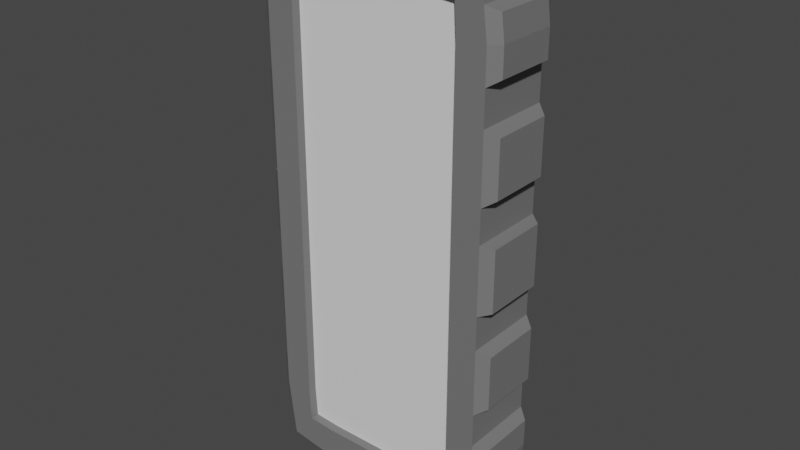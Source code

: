 # Source: ButtonBackground.blend  (saved by Blender 2.90.8; exported with 4.5.12 LTS)
import bpy
from mathutils import Matrix  # noqa: F401  (used for matrix-valued properties, if any)

bpy.ops.wm.read_factory_settings(use_empty=True)
scene = bpy.context.scene
scene.name = 'Scene'

# ---- collections
col_collection = bpy.data.collections.new('Collection'); scene.collection.children.link(col_collection)

# ---- materials (node trees are filled in below, after node groups)
mat_lightmetal = bpy.data.materials.new('LightMetal')
mat_lightmetal.alpha_threshold = 0.0
mat_lightmetal.use_transparent_shadow = False
mat_lightmetal.line_color = (0.0, 0.0, 0.0, 1.0)
mat_darkmetal = bpy.data.materials.new('DarkMetal')
mat_darkmetal.use_transparent_shadow = False

# ---- material node trees
mat_lightmetal.use_nodes = True; mat_lightmetal.node_tree.nodes.clear()
_N = mat_lightmetal.node_tree.nodes; _L = mat_lightmetal.node_tree.links
n0 = _N.new('ShaderNodeOutputMaterial'); n0.name = 'Material Output'; n0.location = (300, 300)
n1 = _N.new('ShaderNodeBsdfPrincipled'); n1.name = 'Principled BSDF'; n1.location = (10, 300)
n1.distribution = 'GGX'
n1.subsurface_method = 'BURLEY'
n1.inputs[2].default_value = 0.4
n1.inputs[3].default_value = 1.45
n1.inputs[27].default_value = (0.0, 0.0, 0.0, 1.0)
n1.inputs[28].default_value = 1.0
_L.new(n1.outputs[0], n0.inputs[0])
n0.is_active_output = True
mat_darkmetal.use_nodes = True; mat_darkmetal.node_tree.nodes.clear()
_N = mat_darkmetal.node_tree.nodes; _L = mat_darkmetal.node_tree.links
n0 = _N.new('ShaderNodeBsdfPrincipled'); n0.name = 'Principled BSDF'; n0.location = (10, 300)
n0.distribution = 'GGX'
n0.subsurface_method = 'BURLEY'
n0.inputs[0].default_value = (0.1734, 0.1734, 0.1734, 1.0)
n0.inputs[3].default_value = 1.45
n0.inputs[27].default_value = (0.0, 0.0, 0.0, 1.0)
n0.inputs[28].default_value = 1.0
n1 = _N.new('ShaderNodeOutputMaterial'); n1.name = 'Material Output'; n1.location = (300, 300)
_L.new(n0.outputs[0], n1.inputs[0])
n1.is_active_output = True

# ---- world
world_world = bpy.data.worlds.new('World'); scene.world = world_world
world_world.use_nodes = True; world_world.node_tree.nodes.clear()
_N = world_world.node_tree.nodes; _L = world_world.node_tree.links
n0 = _N.new('ShaderNodeOutputWorld'); n0.name = 'World Output'; n0.location = (300, 300)
n1 = _N.new('ShaderNodeBackground'); n1.name = 'Background'; n1.location = (10, 300)
n1.inputs[0].default_value = (0.05088, 0.05088, 0.05088, 1.0)
_L.new(n1.outputs[0], n0.inputs[0])
n0.is_active_output = True
world_world.color = (0.05088, 0.05088, 0.05088)
world_world.use_sun_shadow = False
world_world.sun_shadow_jitter_overblur = 0.0

# ---- meshes
me_cube = bpy.data.meshes.new('Cube')
me_cube.from_pydata([(0.28, 0.1, 0.68), (0.28, -0.1, 0.68), (0.0, 0.1, 0.35), (0.3, -0.1, 0.35), (0.15, -0.1, 0.7), (0.3, 0.1, 0.35), (0.3, 0.1, 0.0), (0.15, 0.1, 0.0), (0.3, -0.1, 0.0), (0.15, 0.1, 0.7), (0.0, -0.1, 0.7), (0.15, 0.1, 0.35), (0.0, 0.1, 0.7), (0.0, 0.1, 0.0), (0.15, 0.1, 0.525), (0.0, 0.1, 0.525), (0.3, -0.1, 0.525), (0.3, 0.1, 0.525), (0.15, 0.1, 0.175), (0.3, 0.1, 0.175), (0.3, -0.1, 0.175), (0.0, 0.1, 0.175), (0.0, 0.1, 0.6125), (0.0, -0.1, 0.6125), (0.15, 0.1, 0.6125), (0.29, -0.1, 0.6025), (0.29, 0.1, 0.6025), (0.15, -0.1, 0.6125), (0.225, -0.1, 0.35), (0.215, 0.1, 0.69), (0.225, 0.1, 0.35), (0.225, 0.1, 0.0), (0.225, -0.1, 0.0), (0.215, -0.1, 0.69), (0.225, 0.1, 0.525), (0.225, -0.1, 0.525), (0.225, 0.1, 0.175), (0.225, -0.1, 0.175), (0.22, 0.1, 0.6075), (0.22, -0.1, 0.6075), (0.075, 0.1, 0.35), (0.075, -0.1, 0.7), (0.075, 0.1, 0.0), (0.075, 0.1, 0.7), (0.075, 0.1, 0.525), (0.075, 0.1, 0.175), (0.075, -0.1, 0.6125), (0.075, 0.1, 0.6125), (0.15, 0.1, 0.4375), (0.0, 0.1, 0.4375), (0.3, -0.1, 0.4375), (0.3, 0.1, 0.4375), (0.225, 0.1, 0.4375), (0.225, -0.1, 0.4375), (0.075, 0.1, 0.4375), (0.15, 0.1, 0.2625), (0.3, 0.1, 0.2625), (0.3, -0.1, 0.2625), (0.0, 0.1, 0.2625), (0.225, 0.1, 0.2625), (0.225, -0.1, 0.2625), (0.075, 0.1, 0.2625), (0.15, 0.1, 0.0875), (0.3, 0.1, 0.0875), (0.3, -0.1, 0.0875), (0.0, 0.1, 0.0875), (0.225, -0.1, 0.0875), (0.225, 0.1, 0.0875), (0.075, 0.1, 0.0875), (0.3275, 0.08, 0.3325), (0.3275, -0.08, 0.3325), (0.3275, 0.08, 0.07875), (0.3275, 0.08, 0.0), (0.3275, -0.08, 0.07875), (0.3275, -0.08, 0.0), (0.1514, 0.08, 0.7267), (0.1514, -0.08, 0.7267), (0.2051, -0.08, 0.7185), (0.08975, 0.08, 0.7268), (0.3186, -0.08, 0.5895), (0.3267, -0.08, 0.5261), (0.3186, 0.08, 0.5895), (0.3267, 0.08, 0.5261), (0.3275, 0.08, 0.2625), (0.3275, 0.08, 0.1925), (0.3275, -0.08, 0.2625), (0.3275, -0.08, 0.1925), (0.2051, 0.08, 0.7185), (0.08975, -0.08, 0.7268), (0.3268, -0.08, 0.4547), (0.3268, 0.08, 0.4547), (0.0, -0.07664, 0.6125), (0.0, -0.07664, 0.525), (0.225, -0.07664, 0.35), (0.15, -0.07664, 0.35), (0.15, -0.07664, 0.0875), (0.15, -0.07664, 0.0), (0.075, -0.07664, 0.35), (0.0, -0.07664, 0.35), (0.225, -0.07664, 0.0), (0.0, -0.07664, 0.4375), (0.075, -0.07664, 0.0), (0.0, -0.07664, 0.0), (0.15, -0.07664, 0.4375), (0.0, -0.07664, 0.0875), (0.15, -0.07664, 0.6125), (0.15, -0.07664, 0.525), (0.075, -0.07664, 0.525), (0.225, -0.07664, 0.525), (0.15, -0.07664, 0.2625), (0.15, -0.07664, 0.175), (0.0, -0.07664, 0.2625), (0.0, -0.07664, 0.175), (0.225, -0.07664, 0.175), (0.075, -0.07664, 0.175), (0.075, -0.07664, 0.6125), (0.22, -0.07664, 0.6075), (0.225, -0.07664, 0.0875), (0.225, -0.07664, 0.2625), (0.225, -0.07664, 0.4375), (0.075, -0.07664, 0.0875), (0.075, -0.07664, 0.4375), (0.075, -0.07664, 0.2625)], [], [(47, 43, 9, 24), (39, 33, 4, 27), (26, 0, 1, 25), (38, 29, 0, 26), (3, 57, 85, 70), (52, 34, 17, 51), (61, 40, 11, 55), (29, 9, 75, 87), (17, 26, 81, 82), (59, 30, 5, 56), (46, 41, 10, 23), (43, 12, 10, 41), (54, 44, 14, 48), (67, 36, 19, 63), (63, 19, 20, 64), (68, 45, 18, 62), (34, 38, 26, 17), (56, 5, 69, 83), (44, 47, 24, 14), (16, 25, 39, 35), (14, 24, 38, 34), (64, 20, 37, 66), (62, 18, 36, 67), (55, 11, 30, 59), (0, 29, 33, 1), (57, 3, 28, 60), (48, 14, 34, 52), (24, 9, 29, 38), (50, 16, 35, 53), (25, 1, 33, 39), (15, 22, 47, 44), (65, 21, 45, 68), (49, 15, 44, 54), (20, 19, 84, 86), (27, 4, 41, 46), (58, 2, 40, 61), (22, 12, 43, 47), (39, 27, 105, 116), (60, 28, 93, 118), (2, 49, 54, 40), (3, 50, 53, 28), (11, 48, 52, 30), (40, 54, 48, 11), (35, 39, 116, 108), (30, 52, 51, 5), (5, 51, 50, 3), (27, 46, 115, 105), (37, 60, 118, 113), (21, 58, 61, 45), (20, 57, 60, 37), (18, 55, 59, 36), (36, 59, 56, 19), (25, 16, 80, 79), (46, 23, 91, 115), (45, 61, 55, 18), (53, 35, 108, 119), (13, 65, 68, 42), (66, 37, 113, 117), (7, 62, 67, 31), (8, 64, 66, 32), (32, 66, 117, 99), (42, 68, 62, 7), (28, 53, 119, 93), (9, 43, 78, 75), (31, 67, 63, 6), (90, 82, 80, 89), (83, 69, 70, 85), (87, 75, 76, 77), (82, 81, 79, 80), (75, 78, 88, 76), (84, 83, 85, 86), (72, 71, 73, 74), (4, 33, 77, 76), (6, 63, 71, 72), (33, 29, 87, 77), (19, 56, 83, 84), (41, 4, 76, 88), (43, 41, 88, 78), (57, 20, 86, 85), (50, 51, 90, 89), (64, 8, 74, 73), (26, 25, 79, 81), (16, 50, 89, 80), (63, 64, 73, 71), (5, 3, 70, 69), (51, 17, 82, 90), (122, 97, 98, 111), (119, 108, 106, 103), (121, 107, 92, 100), (118, 93, 94, 109), (117, 113, 110, 95), (120, 114, 112, 104), (107, 115, 91, 92), (108, 116, 105, 106), (106, 105, 115, 107), (95, 110, 114, 120), (103, 106, 107, 121), (109, 94, 97, 122), (94, 103, 121, 97), (97, 121, 100, 98), (93, 119, 103, 94), (110, 109, 122, 114), (113, 118, 109, 110), (114, 122, 111, 112), (96, 95, 120, 101), (101, 120, 104, 102), (99, 117, 95, 96)])
me_cube.polygons.foreach_set('material_index', [0, 1, 1, 0, 1, 0, 0, 0, 0, 0, 1, 1, 0, 0, 1, 0, 0, 0, 0, 1, 0, 1, 0, 0, 1, 1, 0, 0, 1, 1, 0, 0, 0, 1, 1, 0, 0, 1, 1, 0, 1, 0, 0, 1, 0, 1, 1, 1, 0, 1, 0, 0, 1, 1, 0, 1, 0, 1, 0, 1, 1, 0, 1, 0, 0, 1, 1, 1, 1, 1, 1, 1, 1, 0, 1, 0, 1, 1, 1, 1, 1, 1, 1, 1, 1, 0, 0, 0, 0, 0, 0, 0, 0, 0, 0, 0, 0, 0, 0, 0, 0, 0, 0, 0, 0, 0, 0])
_uv = me_cube.uv_layers.new(name='UVMap')
_uv.uv.foreach_set('vector', [0.6094, 0.4062, 0.625, 0.4062, 0.625, 0.4375, 0.6094, 0.4375, 0.6094, 0.7812, 0.625, 0.7812, 0.625, 0.8125, 0.6094, 0.8125, 0.6094, 0.5, 0.625, 0.5, 0.625, 0.75, 0.6094, 0.75, 0.6094, 0.4688, 0.625, 0.4688, 0.625, 0.5, 0.6094, 0.5, 0.5625, 0.75, 0.5469, 0.75, 0.5469, 0.75, 0.5625, 0.75, 0.5781, 0.4688, 0.5938, 0.4688, 0.5938, 0.5, 0.5781, 0.5, 0.5469, 0.4062, 0.5625, 0.4062, 0.5625, 0.4375, 0.5469, 0.4375, 0.625, 0.4688, 0.625, 0.4375, 0.625, 0.4375, 0.625, 0.4688, 0.5938, 0.5, 0.6094, 0.5, 0.6094, 0.5, 0.5938, 0.5, 0.5469, 0.4688, 0.5625, 0.4688, 0.5625, 0.5, 0.5469, 0.5, 0.6094, 0.8438, 0.625, 0.8438, 0.625, 0.875, 0.6094, 0.875, 0.7188, 0.5, 0.75, 0.5, 0.75, 0.75, 0.7188, 0.75, 0.5781, 0.4062, 0.5938, 0.4062, 0.5938, 0.4375, 0.5781, 0.4375, 0.5156, 0.4688, 0.5312, 0.4688, 0.5312, 0.5, 0.5156, 0.5, 0.5156, 0.5, 0.5312, 0.5, 0.5312, 0.75, 0.5156, 0.75, 0.5156, 0.4062, 0.5312, 0.4062, 0.5312, 0.4375, 0.5156, 0.4375, 0.5938, 0.4688, 0.6094, 0.4688, 0.6094, 0.5, 0.5938, 0.5, 0.5469, 0.5, 0.5625, 0.5, 0.5625, 0.5, 0.5469, 0.5, 0.5938, 0.4062, 0.6094, 0.4062, 0.6094, 0.4375, 0.5938, 0.4375, 0.5938, 0.75, 0.6094, 0.75, 0.6094, 0.7812, 0.5938, 0.7812, 0.5938, 0.4375, 0.6094, 0.4375, 0.6094, 0.4688, 0.5938, 0.4688, 0.5156, 0.75, 0.5312, 0.75, 0.5312, 0.7812, 0.5156, 0.7812, 0.5156, 0.4375, 0.5312, 0.4375, 0.5312, 0.4688, 0.5156, 0.4688, 0.5469, 0.4375, 0.5625, 0.4375, 0.5625, 0.4688, 0.5469, 0.4688, 0.625, 0.5, 0.6562, 0.5, 0.6562, 0.75, 0.625, 0.75, 0.5469, 0.75, 0.5625, 0.75, 0.5625, 0.7812, 0.5469, 0.7812, 0.5781, 0.4375, 0.5938, 0.4375, 0.5938, 0.4688, 0.5781, 0.4688, 0.6094, 0.4375, 0.625, 0.4375, 0.625, 0.4688, 0.6094, 0.4688, 0.5781, 0.75, 0.5938, 0.75, 0.5938, 0.7812, 0.5781, 0.7812, 0.6094, 0.75, 0.625, 0.75, 0.625, 0.7812, 0.6094, 0.7812, 0.5938, 0.375, 0.6094, 0.375, 0.6094, 0.4062, 0.5938, 0.4062, 0.5156, 0.375, 0.5312, 0.375, 0.5312, 0.4062, 0.5156, 0.4062, 0.5781, 0.375, 0.5938, 0.375, 0.5938, 0.4062, 0.5781, 0.4062, 0.5312, 0.75, 0.5312, 0.5, 0.5312, 0.5, 0.5312, 0.75, 0.6094, 0.8125, 0.625, 0.8125, 0.625, 0.8438, 0.6094, 0.8438, 0.5469, 0.375, 0.5625, 0.375, 0.5625, 0.4062, 0.5469, 0.4062, 0.6094, 0.375, 0.625, 0.375, 0.625, 0.4062, 0.6094, 0.4062, 0.6094, 0.7812, 0.6094, 0.8125, 0.6094, 0.8125, 0.6094, 0.7812, 0.5469, 0.7812, 0.5625, 0.7812, 0.5625, 0.7812, 0.5469, 0.7812, 0.5625, 0.375, 0.5781, 0.375, 0.5781, 0.4062, 0.5625, 0.4062, 0.5625, 0.75, 0.5781, 0.75, 0.5781, 0.7812, 0.5625, 0.7812, 0.5625, 0.4375, 0.5781, 0.4375, 0.5781, 0.4688, 0.5625, 0.4688, 0.5625, 0.4062, 0.5781, 0.4062, 0.5781, 0.4375, 0.5625, 0.4375, 0.5938, 0.7812, 0.6094, 0.7812, 0.6094, 0.7812, 0.5938, 0.7812, 0.5625, 0.4688, 0.5781, 0.4688, 0.5781, 0.5, 0.5625, 0.5, 0.5625, 0.5, 0.5781, 0.5, 0.5781, 0.75, 0.5625, 0.75, 0.6094, 0.8125, 0.6094, 0.8438, 0.6094, 0.8438, 0.6094, 0.8125, 0.5312, 0.7812, 0.5469, 0.7812, 0.5469, 0.7812, 0.5312, 0.7812, 0.5312, 0.375, 0.5469, 0.375, 0.5469, 0.4062, 0.5312, 0.4062, 0.5312, 0.75, 0.5469, 0.75, 0.5469, 0.7812, 0.5312, 0.7812, 0.5312, 0.4375, 0.5469, 0.4375, 0.5469, 0.4688, 0.5312, 0.4688, 0.5312, 0.4688, 0.5469, 0.4688, 0.5469, 0.5, 0.5312, 0.5, 0.6094, 0.75, 0.5938, 0.75, 0.5938, 0.75, 0.6094, 0.75, 0.6094, 0.8438, 0.6094, 0.875, 0.6094, 0.875, 0.6094, 0.8438, 0.5312, 0.4062, 0.5469, 0.4062, 0.5469, 0.4375, 0.5312, 0.4375, 0.5781, 0.7812, 0.5938, 0.7812, 0.5938, 0.7812, 0.5781, 0.7812, 0.5, 0.375, 0.5156, 0.375, 0.5156, 0.4062, 0.5, 0.4062, 0.5156, 0.7812, 0.5312, 0.7812, 0.5312, 0.7812, 0.5156, 0.7812, 0.5, 0.4375, 0.5156, 0.4375, 0.5156, 0.4688, 0.5, 0.4688, 0.5, 0.75, 0.5156, 0.75, 0.5156, 0.7812, 0.5, 0.7812, 0.5, 0.7812, 0.5156, 0.7812, 0.5156, 0.7812, 0.5, 0.7812, 0.5, 0.4062, 0.5156, 0.4062, 0.5156, 0.4375, 0.5, 0.4375, 0.5625, 0.7812, 0.5781, 0.7812, 0.5781, 0.7812, 0.5625, 0.7812, 0.625, 0.4375, 0.625, 0.4062, 0.625, 0.4062, 0.625, 0.4375, 0.5, 0.4688, 0.5156, 0.4688, 0.5156, 0.5, 0.5, 0.5, 0.5781, 0.5, 0.5938, 0.5, 0.5938, 0.75, 0.5781, 0.75, 0.5469, 0.5, 0.5625, 0.5, 0.5625, 0.75, 0.5469, 0.75, 0.6562, 0.5, 0.6875, 0.5, 0.6875, 0.75, 0.6562, 0.75, 0.5938, 0.5, 0.6094, 0.5, 0.6094, 0.75, 0.5938, 0.75, 0.6875, 0.5, 0.7188, 0.5, 0.7188, 0.75, 0.6875, 0.75, 0.5312, 0.5, 0.5469, 0.5, 0.5469, 0.75, 0.5312, 0.75, 0.5, 0.5, 0.5156, 0.5, 0.5156, 0.75, 0.5, 0.75, 0.625, 0.8125, 0.625, 0.7812, 0.625, 0.7812, 0.625, 0.8125, 0.5, 0.5, 0.5156, 0.5, 0.5156, 0.5, 0.5, 0.5, 0.6562, 0.75, 0.6562, 0.5, 0.6562, 0.5, 0.6562, 0.75, 0.5312, 0.5, 0.5469, 0.5, 0.5469, 0.5, 0.5312, 0.5, 0.625, 0.8438, 0.625, 0.8125, 0.625, 0.8125, 0.625, 0.8438, 0.7188, 0.5, 0.7188, 0.75, 0.7188, 0.75, 0.7188, 0.5, 0.5469, 0.75, 0.5312, 0.75, 0.5312, 0.75, 0.5469, 0.75, 0.5781, 0.75, 0.5781, 0.5, 0.5781, 0.5, 0.5781, 0.75, 0.5156, 0.75, 0.5, 0.75, 0.5, 0.75, 0.5156, 0.75, 0.6094, 0.5, 0.6094, 0.75, 0.6094, 0.75, 0.6094, 0.5, 0.5938, 0.75, 0.5781, 0.75, 0.5781, 0.75, 0.5938, 0.75, 0.5156, 0.5, 0.5156, 0.75, 0.5156, 0.75, 0.5156, 0.5, 0.5625, 0.5, 0.5625, 0.75, 0.5625, 0.75, 0.5625, 0.5, 0.5781, 0.5, 0.5938, 0.5, 0.5938, 0.5, 0.5781, 0.5, 0.5469, 0.8438, 0.5625, 0.8438, 0.5625, 0.875, 0.5469, 0.875, 0.5781, 0.7812, 0.5938, 0.7812, 0.5938, 0.8125, 0.5781, 0.8125, 0.5781, 0.8438, 0.5938, 0.8438, 0.5938, 0.875, 0.5781, 0.875, 0.5469, 0.7812, 0.5625, 0.7812, 0.5625, 0.8125, 0.5469, 0.8125, 0.5156, 0.7812, 0.5312, 0.7812, 0.5312, 0.8125, 0.5156, 0.8125, 0.5156, 0.8438, 0.5312, 0.8438, 0.5312, 0.875, 0.5156, 0.875, 0.5938, 0.8438, 0.6094, 0.8438, 0.6094, 0.875, 0.5938, 0.875, 0.5938, 0.7812, 0.6094, 0.7812, 0.6094, 0.8125, 0.5938, 0.8125, 0.5938, 0.8125, 0.6094, 0.8125, 0.6094, 0.8438, 0.5938, 0.8438, 0.5156, 0.8125, 0.5312, 0.8125, 0.5312, 0.8438, 0.5156, 0.8438, 0.5781, 0.8125, 0.5938, 0.8125, 0.5938, 0.8438, 0.5781, 0.8438, 0.5469, 0.8125, 0.5625, 0.8125, 0.5625, 0.8438, 0.5469, 0.8438, 0.5625, 0.8125, 0.5781, 0.8125, 0.5781, 0.8438, 0.5625, 0.8438, 0.5625, 0.8438, 0.5781, 0.8438, 0.5781, 0.875, 0.5625, 0.875, 0.5625, 0.7812, 0.5781, 0.7812, 0.5781, 0.8125, 0.5625, 0.8125, 0.5312, 0.8125, 0.5469, 0.8125, 0.5469, 0.8438, 0.5312, 0.8438, 0.5312, 0.7812, 0.5469, 0.7812, 0.5469, 0.8125, 0.5312, 0.8125, 0.5312, 0.8438, 0.5469, 0.8438, 0.5469, 0.875, 0.5312, 0.875, 0.5, 0.8125, 0.5156, 0.8125, 0.5156, 0.8438, 0.5, 0.8438, 0.5, 0.8438, 0.5156, 0.8438, 0.5156, 0.875, 0.5, 0.875, 0.5, 0.7812, 0.5156, 0.7812, 0.5156, 0.8125, 0.5, 0.8125])
me_cube.materials.append(mat_lightmetal)
me_cube.materials.append(mat_darkmetal)
me_cube.use_remesh_preserve_volume = False
me_cube.use_remesh_preserve_attributes = False
me_cube.use_mirror_vertex_groups = False
me_cube.update()

# ---- objects
ob_cube = bpy.data.objects.new('Cube', me_cube)

# ---- transforms, parenting, visibility, modifiers, constraints
ob_cube.location = (0.0, 0.0, 0.0)
ob_cube.lock_rotations_4d = False
ob_cube.empty_display_type = 'ARROWS'
ob_cube.lineart.crease_threshold = 0.0
_m = ob_cube.modifiers.new('Mirror', 'MIRROR')
_m.use_axis = (True, False, True)
_m.use_clip = True

# ---- collection membership
col_collection.objects.link(ob_cube)

# ---- scene / render settings (as saved in the file)
scene.frame_start = 1; scene.frame_end = 250; scene.frame_set(1)
scene.render.engine = 'BLENDER_EEVEE_NEXT'
scene.cycles.use_denoising = False
scene.cycles.samples = 128
scene.cycles.sampling_pattern = 'TABULATED_SOBOL'
scene.cycles.use_adaptive_sampling = False
scene.cycles.use_light_tree = False
scene.view_settings.view_transform = 'Filmic'
bpy.context.view_layer.update()

# ---- added for rendering (the .blend has no active camera and no usable light): camera, sun
cam_auto = bpy.data.cameras.new('AutoCamera')
cam_auto.lens = 50.0
cam_auto.sensor_width = 36.0
cam_auto.clip_end = 1000.0
ob_auto_camera = bpy.data.objects.new('AutoCamera', cam_auto)
scene.collection.objects.link(ob_auto_camera)
ob_auto_camera.location = (1.48661, -1.78393, 1.18929)
ob_auto_camera.rotation_euler = (1.09748, -7.21219e-08, 0.694738)
scene.camera = ob_auto_camera
light_auto_sun = bpy.data.lights.new('AutoSun', 'SUN')
light_auto_sun.energy = 3.0
light_auto_sun.angle = 0.0523599
ob_auto_sun = bpy.data.objects.new('AutoSun', light_auto_sun)
scene.collection.objects.link(ob_auto_sun)
ob_auto_sun.rotation_euler = (0.872665, 0.174533, 0.523599)
bpy.context.view_layer.update()
